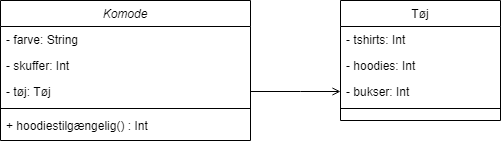

The diagram above was exported from draw.io. Its source (the exported page's mxGraphModel, read from the mxfile embedded in the PNG):
<mxGraphModel dx="536" dy="496" grid="1" gridSize="10" guides="1" tooltips="1" connect="1" arrows="1" fold="1" page="1" pageScale="1" pageWidth="827" pageHeight="1169" math="0" shadow="0">
  <root>
    <mxCell id="WIyWlLk6GJQsqaUBKTNV-0" />
    <mxCell id="WIyWlLk6GJQsqaUBKTNV-1" parent="WIyWlLk6GJQsqaUBKTNV-0" />
    <mxCell id="zkfFHV4jXpPFQw0GAbJ--12" value="" style="endArrow=none;endSize=10;endFill=0;shadow=0;strokeWidth=1;rounded=0;edgeStyle=elbowEdgeStyle;elbow=vertical;exitX=0;exitY=0.5;exitDx=0;exitDy=0;startArrow=open;startFill=0;entryX=1;entryY=0.5;entryDx=0;entryDy=0;" parent="WIyWlLk6GJQsqaUBKTNV-1" source="1AN8TAkwsD4bEVOs5nQR-0" target="zkfFHV4jXpPFQw0GAbJ--3" edge="1">
      <mxGeometry width="160" relative="1" as="geometry">
        <mxPoint x="200" y="203" as="sourcePoint" />
        <mxPoint x="200" y="203" as="targetPoint" />
        <Array as="points">
          <mxPoint x="440" y="211" />
          <mxPoint x="420" y="290" />
          <mxPoint x="440" y="210" />
          <mxPoint x="430" y="210" />
        </Array>
      </mxGeometry>
    </mxCell>
    <mxCell id="zkfFHV4jXpPFQw0GAbJ--6" value="Tøj" style="swimlane;fontStyle=0;align=center;verticalAlign=top;childLayout=stackLayout;horizontal=1;startSize=26;horizontalStack=0;resizeParent=1;resizeLast=0;collapsible=1;marginBottom=0;rounded=0;shadow=0;strokeWidth=1;" parent="WIyWlLk6GJQsqaUBKTNV-1" vertex="1">
      <mxGeometry x="480" y="120" width="160" height="120" as="geometry">
        <mxRectangle x="130" y="380" width="160" height="26" as="alternateBounds" />
      </mxGeometry>
    </mxCell>
    <mxCell id="zkfFHV4jXpPFQw0GAbJ--7" value="- tshirts: Int" style="text;align=left;verticalAlign=top;spacingLeft=4;spacingRight=4;overflow=hidden;rotatable=0;points=[[0,0.5],[1,0.5]];portConstraint=eastwest;" parent="zkfFHV4jXpPFQw0GAbJ--6" vertex="1">
      <mxGeometry y="26" width="160" height="26" as="geometry" />
    </mxCell>
    <mxCell id="zkfFHV4jXpPFQw0GAbJ--8" value="- hoodies: Int" style="text;align=left;verticalAlign=top;spacingLeft=4;spacingRight=4;overflow=hidden;rotatable=0;points=[[0,0.5],[1,0.5]];portConstraint=eastwest;rounded=0;shadow=0;html=0;" parent="zkfFHV4jXpPFQw0GAbJ--6" vertex="1">
      <mxGeometry y="52" width="160" height="26" as="geometry" />
    </mxCell>
    <mxCell id="1AN8TAkwsD4bEVOs5nQR-0" value="- bukser: Int" style="text;align=left;verticalAlign=top;spacingLeft=4;spacingRight=4;overflow=hidden;rotatable=0;points=[[0,0.5],[1,0.5]];portConstraint=eastwest;rounded=0;shadow=0;html=0;" vertex="1" parent="zkfFHV4jXpPFQw0GAbJ--6">
      <mxGeometry y="78" width="160" height="26" as="geometry" />
    </mxCell>
    <mxCell id="zkfFHV4jXpPFQw0GAbJ--9" value="" style="line;html=1;strokeWidth=1;align=left;verticalAlign=middle;spacingTop=-1;spacingLeft=3;spacingRight=3;rotatable=0;labelPosition=right;points=[];portConstraint=eastwest;" parent="zkfFHV4jXpPFQw0GAbJ--6" vertex="1">
      <mxGeometry y="104" width="160" height="8" as="geometry" />
    </mxCell>
    <mxCell id="zkfFHV4jXpPFQw0GAbJ--0" value="Komode" style="swimlane;fontStyle=2;align=center;verticalAlign=top;childLayout=stackLayout;horizontal=1;startSize=26;horizontalStack=0;resizeParent=1;resizeLast=0;collapsible=1;marginBottom=0;rounded=0;shadow=0;strokeWidth=1;" parent="WIyWlLk6GJQsqaUBKTNV-1" vertex="1">
      <mxGeometry x="140" y="120" width="250" height="140" as="geometry">
        <mxRectangle x="230" y="140" width="160" height="26" as="alternateBounds" />
      </mxGeometry>
    </mxCell>
    <mxCell id="zkfFHV4jXpPFQw0GAbJ--1" value="- farve: String" style="text;align=left;verticalAlign=top;spacingLeft=4;spacingRight=4;overflow=hidden;rotatable=0;points=[[0,0.5],[1,0.5]];portConstraint=eastwest;" parent="zkfFHV4jXpPFQw0GAbJ--0" vertex="1">
      <mxGeometry y="26" width="250" height="26" as="geometry" />
    </mxCell>
    <mxCell id="zkfFHV4jXpPFQw0GAbJ--2" value="- skuffer: Int" style="text;align=left;verticalAlign=top;spacingLeft=4;spacingRight=4;overflow=hidden;rotatable=0;points=[[0,0.5],[1,0.5]];portConstraint=eastwest;rounded=0;shadow=0;html=0;" parent="zkfFHV4jXpPFQw0GAbJ--0" vertex="1">
      <mxGeometry y="52" width="250" height="26" as="geometry" />
    </mxCell>
    <mxCell id="zkfFHV4jXpPFQw0GAbJ--3" value="- tøj: Tøj" style="text;align=left;verticalAlign=top;spacingLeft=4;spacingRight=4;overflow=hidden;rotatable=0;points=[[0,0.5],[1,0.5]];portConstraint=eastwest;rounded=0;shadow=0;html=0;" parent="zkfFHV4jXpPFQw0GAbJ--0" vertex="1">
      <mxGeometry y="78" width="250" height="26" as="geometry" />
    </mxCell>
    <mxCell id="zkfFHV4jXpPFQw0GAbJ--4" value="" style="line;html=1;strokeWidth=1;align=left;verticalAlign=middle;spacingTop=-1;spacingLeft=3;spacingRight=3;rotatable=0;labelPosition=right;points=[];portConstraint=eastwest;" parent="zkfFHV4jXpPFQw0GAbJ--0" vertex="1">
      <mxGeometry y="104" width="250" height="8" as="geometry" />
    </mxCell>
    <mxCell id="1AN8TAkwsD4bEVOs5nQR-3" value="+ hoodiestilgængelig() : Int" style="text;align=left;verticalAlign=top;spacingLeft=4;spacingRight=4;overflow=hidden;rotatable=0;points=[[0,0.5],[1,0.5]];portConstraint=eastwest;rounded=0;shadow=0;html=0;" vertex="1" parent="zkfFHV4jXpPFQw0GAbJ--0">
      <mxGeometry y="112" width="250" height="26" as="geometry" />
    </mxCell>
  </root>
</mxGraphModel>